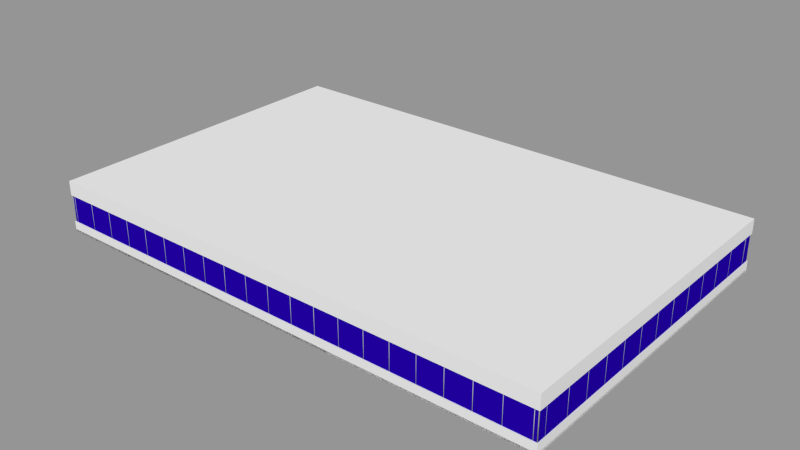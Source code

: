 # Source: 9footEnvelopeStrip-fixed.blend  (saved by Blender 2.60.0; exported with 4.5.12 LTS)
import bpy
from mathutils import Matrix  # noqa: F401  (used for matrix-valued properties, if any)

bpy.ops.wm.read_factory_settings(use_empty=True)
scene = bpy.context.scene
scene.name = 'Scene'

# ---- collections
col_collection_1 = bpy.data.collections.new('Collection 1'); scene.collection.children.link(col_collection_1)

# ---- materials (node trees are filled in below, after node groups)
mat_default_004 = bpy.data.materials.new('Default.004')
mat_default_004.alpha_threshold = 0.0
mat_default_004.use_transparent_shadow = False
mat_default_004.diffuse_color = (0.7843, 0.7843, 0.7843, 1.0)
mat_default_004.roughness = 0.5
mat_default_004.specular_intensity = 0.0
mat_default_004.line_color = (0.0, 0.0, 0.0, 1.0)
mat_mullion_004 = bpy.data.materials.new('Mullion.004')
mat_mullion_004.alpha_threshold = 0.0
mat_mullion_004.use_transparent_shadow = False
mat_mullion_004.diffuse_color = (0.4266, 0.4267, 0.4266, 1.0)
mat_mullion_004.roughness = 0.5
mat_mullion_004.line_color = (0.0, 0.0, 0.0, 1.0)
mat_clearglass_004 = bpy.data.materials.new('clearglass.004')
mat_clearglass_004.alpha_threshold = 0.0
mat_clearglass_004.use_transparent_shadow = False
mat_clearglass_004.diffuse_color = (0.7843, 0.7843, 0.7843, 1.0)
mat_clearglass_004.roughness = 0.5
mat_clearglass_004.specular_intensity = 0.75
mat_clearglass_004.line_color = (0.0, 0.0, 0.0, 0.05)
mat_tintglass_004 = bpy.data.materials.new('tintglass.004')
mat_tintglass_004.alpha_threshold = 0.0
mat_tintglass_004.use_transparent_shadow = False
mat_tintglass_004.diffuse_color = (0.01528, 0.0, 0.3734, 1.0)
mat_tintglass_004.roughness = 0.5
mat_tintglass_004.specular_intensity = 0.8
mat_tintglass_004.line_color = (0.0, 0.0, 0.0, 0.525)

# ---- material node trees

# ---- meshes
me_floor = bpy.data.meshes.new('floor')
me_floor.from_pydata([(-5.379e-08, 1.556e-09, 3.132e-07), (38.1, 1.556e-09, 3.132e-07), (38.1, 24.38, 3.132e-07), (-5.379e-08, 24.38, 3.132e-07), (-5.379e-08, 1.556e-09, 0.1524), (38.1, 1.556e-09, 0.1524), (38.1, 24.38, 0.1524), (-5.379e-08, 24.38, 0.1524), (38.1, 12.19, 3.132e-07), (38.1, 12.19, 0.1524), (-5.379e-08, 12.19, 3.132e-07), (-5.379e-08, 12.19, 0.1524), (-5.379e-08, 4.572, 3.132e-07), (-5.379e-08, 4.572, 0.1524), (38.1, 4.572, 0.1524), (38.1, 4.572, 3.132e-07), (-5.379e-08, 19.81, 0.1524), (-5.379e-08, 19.81, 3.132e-07), (38.1, 19.81, 3.132e-07), (38.1, 19.81, 0.1524), (4.572, 24.38, 3.132e-07), (4.572, 24.38, 0.1524), (4.572, 19.81, 3.132e-07), (4.572, 19.81, 0.1524), (4.572, 12.19, 3.132e-07), (4.572, 4.572, 3.132e-07), (4.572, 12.19, 0.1524), (4.572, 4.572, 0.1524), (4.572, 1.556e-09, 3.132e-07), (4.572, 1.556e-09, 0.1524), (33.53, 24.38, 0.1524), (33.53, 24.38, 3.132e-07), (33.53, 19.81, 3.132e-07), (33.53, 19.81, 0.1524), (33.53, 4.572, 3.132e-07), (33.53, 12.19, 3.132e-07), (33.53, 4.572, 0.1524), (33.53, 12.19, 0.1524), (33.53, 1.556e-09, 3.132e-07), (33.53, 1.556e-09, 0.1524)], [], [(10, 12, 13, 11), (0, 4, 13, 12), (9, 14, 15, 8), (1, 15, 14, 5), (11, 16, 17, 10), (3, 17, 16, 7), (18, 19, 9, 8), (6, 19, 18, 2), (7, 21, 20, 3), (3, 20, 22, 17), (23, 21, 7, 16), (10, 24, 25, 12), (27, 26, 11, 13), (17, 22, 24, 10), (11, 26, 23, 16), (0, 28, 29, 4), (0, 12, 25, 28), (4, 29, 27, 13), (21, 30, 31, 20), (2, 31, 30, 6), (31, 32, 22, 20), (18, 32, 31, 2), (23, 33, 30, 21), (6, 30, 33, 19), (35, 34, 25, 24), (15, 34, 35, 8), (27, 36, 37, 26), (9, 37, 36, 14), (22, 32, 35, 24), (8, 35, 32, 18), (37, 33, 23, 26), (19, 33, 37, 9), (25, 34, 38, 28), (1, 38, 34, 15), (39, 36, 27, 29), (14, 36, 39, 5), (38, 39, 29, 28), (5, 39, 38, 1)])
me_floor.materials.append(mat_default_004)
me_floor.use_remesh_preserve_volume = False
me_floor.use_remesh_preserve_attributes = False
me_floor.use_mirror_vertex_groups = False
me_floor.update()
me_frontright = bpy.data.meshes.new('frontRight')
me_frontright.from_pydata([(38.04, 0.7549, 2.743), (38.04, 2.774, 2.743), (38.03, 2.774, 2.743), (38.03, 0.7549, 2.743), (38.04, 2.819, 2.743), (38.04, 4.647, 2.743), (38.03, 4.647, 2.743), (38.03, 2.819, 2.743), (38.04, 4.692, 2.743), (38.04, 6.521, 2.743), (38.03, 6.521, 2.743), (38.03, 4.692, 2.743), (38.04, 6.565, 2.743), (38.04, 8.394, 2.743), (38.03, 8.394, 2.743), (38.03, 6.565, 2.743), (38.04, 8.438, 2.743), (38.04, 10.27, 2.743), (38.03, 10.27, 2.743), (38.03, 8.438, 2.743), (38.04, 10.31, 2.743), (38.04, 12.14, 2.743), (38.03, 12.14, 2.743), (38.03, 10.31, 2.743), (38.04, 12.18, 2.743), (38.04, 14.01, 2.743), (38.03, 14.01, 2.743), (38.03, 12.18, 2.743), (38.04, 14.06, 2.743), (38.04, 15.89, 2.743), (38.03, 15.89, 2.743), (38.03, 14.06, 2.743), (38.04, 15.93, 2.743), (38.04, 17.76, 2.743), (38.03, 17.76, 2.743), (38.03, 15.93, 2.743), (38.04, 17.8, 2.743), (38.04, 19.63, 2.743), (38.03, 19.63, 2.743), (38.03, 17.8, 2.743), (38.04, 19.68, 2.743), (38.04, 21.51, 2.743), (38.03, 21.51, 2.743), (38.03, 19.68, 2.743), (38.04, 21.55, 2.743), (38.04, 23.61, 2.743), (38.03, 23.61, 2.743), (38.03, 21.55, 2.743), (38.04, 0.7549, 0.762), (38.04, 2.774, 0.762), (38.03, 2.774, 0.762), (38.03, 0.7549, 0.762), (38.04, 2.819, 0.762), (38.04, 4.647, 0.762), (38.03, 4.647, 0.762), (38.03, 2.819, 0.762), (38.04, 4.692, 0.762), (38.04, 6.521, 0.762), (38.03, 6.521, 0.762), (38.03, 4.692, 0.762), (38.04, 6.565, 0.762), (38.04, 8.394, 0.762), (38.03, 8.394, 0.762), (38.03, 6.565, 0.762), (38.04, 8.438, 0.762), (38.04, 10.27, 0.762), (38.03, 10.27, 0.762), (38.03, 8.438, 0.762), (38.04, 10.31, 0.762), (38.04, 12.14, 0.762), (38.03, 12.14, 0.762), (38.03, 10.31, 0.762), (38.04, 12.18, 0.762), (38.04, 14.01, 0.762), (38.03, 14.01, 0.762), (38.03, 12.18, 0.762), (38.04, 14.06, 0.762), (38.04, 15.89, 0.762), (38.03, 15.89, 0.762), (38.03, 14.06, 0.762), (38.04, 15.93, 0.762), (38.04, 17.76, 0.762), (38.03, 17.76, 0.762), (38.03, 15.93, 0.762), (38.04, 17.8, 0.762), (38.04, 19.63, 0.762), (38.03, 19.63, 0.762), (38.03, 17.8, 0.762), (38.04, 19.68, 0.762), (38.04, 21.51, 0.762), (38.03, 21.51, 0.762), (38.03, 19.68, 0.762), (38.04, 21.55, 0.762), (38.04, 23.61, 0.762), (38.03, 23.61, 0.762), (38.03, 21.55, 0.762), (38.02, 0.7549, 2.743), (38.02, 2.774, 2.743), (38.01, 2.774, 2.743), (38.01, 0.7549, 2.743), (38.02, 2.819, 2.743), (38.02, 4.647, 2.743), (38.01, 4.647, 2.743), (38.01, 2.819, 2.743), (38.02, 4.692, 2.743), (38.02, 6.521, 2.743), (38.01, 6.521, 2.743), (38.01, 4.692, 2.743), (38.02, 6.565, 2.743), (38.02, 8.394, 2.743), (38.01, 8.394, 2.743), (38.01, 6.565, 2.743), (38.02, 8.438, 2.743), (38.02, 10.27, 2.743), (38.01, 10.27, 2.743), (38.01, 8.438, 2.743), (38.02, 10.31, 2.743), (38.02, 12.14, 2.743), (38.01, 12.14, 2.743), (38.01, 10.31, 2.743), (38.02, 12.18, 2.743), (38.02, 14.01, 2.743), (38.01, 14.01, 2.743), (38.01, 12.18, 2.743), (38.02, 14.06, 2.743), (38.02, 15.89, 2.743), (38.01, 15.89, 2.743), (38.01, 14.06, 2.743), (38.02, 15.93, 2.743), (38.02, 17.76, 2.743), (38.01, 17.76, 2.743), (38.01, 15.93, 2.743), (38.02, 17.8, 2.743), (38.02, 19.63, 2.743), (38.01, 19.63, 2.743), (38.01, 17.8, 2.743), (38.02, 19.68, 2.743), (38.02, 21.51, 2.743), (38.01, 21.51, 2.743), (38.01, 19.68, 2.743), (38.02, 21.55, 2.743), (38.02, 23.61, 2.743), (38.01, 23.61, 2.743), (38.01, 21.55, 2.743), (38.02, 0.7549, 0.762), (38.02, 2.774, 0.762), (38.01, 2.774, 0.762), (38.01, 0.7549, 0.762), (38.02, 2.819, 0.762), (38.02, 4.647, 0.762), (38.01, 4.647, 0.762), (38.01, 2.819, 0.762), (38.02, 4.692, 0.762), (38.02, 6.521, 0.762), (38.01, 6.521, 0.762), (38.01, 4.692, 0.762), (38.02, 6.565, 0.762), (38.02, 8.394, 0.762), (38.01, 8.394, 0.762), (38.01, 6.565, 0.762), (38.02, 8.438, 0.762), (38.02, 10.27, 0.762), (38.01, 10.27, 0.762), (38.01, 8.438, 0.762), (38.02, 10.31, 0.762), (38.02, 12.14, 0.762), (38.01, 12.14, 0.762), (38.01, 10.31, 0.762), (38.02, 12.18, 0.762), (38.02, 14.01, 0.762), (38.01, 14.01, 0.762), (38.01, 12.18, 0.762), (38.02, 14.06, 0.762), (38.02, 15.89, 0.762), (38.01, 15.89, 0.762), (38.01, 14.06, 0.762), (38.02, 15.93, 0.762), (38.02, 17.76, 0.762), (38.01, 17.76, 0.762), (38.01, 15.93, 0.762), (38.02, 17.8, 0.762), (38.02, 19.63, 0.762), (38.01, 19.63, 0.762), (38.01, 17.8, 0.762), (38.02, 19.68, 0.762), (38.02, 21.51, 0.762), (38.01, 21.51, 0.762), (38.01, 19.68, 0.762), (38.02, 21.55, 0.762), (38.02, 23.61, 0.762), (38.01, 23.61, 0.762), (38.01, 21.55, 0.762), (38.04, 0.7549, 2.743), (38.01, 0.7549, 2.743), (38.04, 2.774, 2.743), (38.04, 2.819, 2.743), (38.01, 2.819, 2.743), (38.01, 2.774, 2.743), (38.04, 4.647, 2.743), (38.04, 4.692, 2.743), (38.01, 4.692, 2.743), (38.01, 4.647, 2.743), (38.04, 6.521, 2.743), (38.04, 6.565, 2.743), (38.01, 6.565, 2.743), (38.01, 6.521, 2.743), (38.04, 8.394, 2.743), (38.04, 8.438, 2.743), (38.01, 8.438, 2.743), (38.01, 8.394, 2.743), (38.04, 10.27, 2.743), (38.04, 10.31, 2.743), (38.01, 10.31, 2.743), (38.01, 10.27, 2.743), (38.04, 12.14, 2.743), (38.04, 12.18, 2.743), (38.01, 12.18, 2.743), (38.01, 12.14, 2.743), (38.04, 14.01, 2.743), (38.04, 14.06, 2.743), (38.01, 14.06, 2.743), (38.01, 14.01, 2.743), (38.04, 15.89, 2.743), (38.04, 15.93, 2.743), (38.01, 15.93, 2.743), (38.01, 15.89, 2.743), (38.04, 17.76, 2.743), (38.04, 17.8, 2.743), (38.01, 17.8, 2.743), (38.01, 17.76, 2.743), (38.04, 19.63, 2.743), (38.04, 19.68, 2.743), (38.01, 19.68, 2.743), (38.01, 19.63, 2.743), (38.04, 21.51, 2.743), (38.04, 21.55, 2.743), (38.01, 21.55, 2.743), (38.01, 21.51, 2.743), (38.04, 23.61, 2.743), (38.04, 23.68, 2.743), (38.01, 23.68, 2.743), (38.01, 23.61, 2.743), (38.04, 0.7231, 0.762), (38.04, 0.7549, 0.762), (38.01, 0.7549, 0.762), (38.01, 0.7231, 0.762), (38.04, 2.774, 0.762), (38.04, 2.819, 0.762), (38.01, 2.819, 0.762), (38.01, 2.774, 0.762), (38.04, 4.647, 0.762), (38.04, 4.692, 0.762), (38.01, 4.692, 0.762), (38.01, 4.647, 0.762), (38.04, 6.521, 0.762), (38.04, 6.565, 0.762), (38.01, 6.565, 0.762), (38.01, 6.521, 0.762), (38.04, 8.394, 0.762), (38.04, 8.438, 0.762), (38.01, 8.438, 0.762), (38.01, 8.394, 0.762), (38.04, 10.27, 0.762), (38.04, 10.31, 0.762), (38.01, 10.31, 0.762), (38.01, 10.27, 0.762), (38.04, 12.14, 0.762), (38.04, 12.18, 0.762), (38.01, 12.18, 0.762), (38.01, 12.14, 0.762), (38.04, 14.01, 0.762), (38.04, 14.06, 0.762), (38.01, 14.06, 0.762), (38.01, 14.01, 0.762), (38.04, 15.89, 0.762), (38.04, 15.93, 0.762), (38.01, 15.93, 0.762), (38.01, 15.89, 0.762), (38.04, 17.76, 0.762), (38.04, 17.8, 0.762), (38.01, 17.8, 0.762), (38.01, 17.76, 0.762), (38.04, 19.63, 0.762), (38.04, 19.68, 0.762), (38.01, 19.68, 0.762), (38.01, 19.63, 0.762), (38.04, 21.51, 0.762), (38.04, 21.55, 0.762), (38.01, 21.55, 0.762), (38.01, 21.51, 0.762), (38.04, 23.61, 0.762), (38.04, 23.68, 0.762), (38.01, 23.68, 0.762), (38.01, 23.61, 0.762), (38.02, 24.31, 2.743), (38.02, 24.31, 3.658), (38.02, 0.0762, 3.658), (38.02, 0.0762, 2.743), (37.95, 24.23, 2.743), (37.95, 24.23, 3.658), (37.95, 0.1524, 3.658), (37.95, 0.1524, 2.743), (38.1, 24.23, 2.743), (38.1, 24.23, 3.658), (38.1, 0.1524, 3.658), (38.1, 0.1524, 2.743), (38.04, 0.7231, 2.743), (38.01, 0.7231, 2.743), (38.1, 0.1524, -5.772e-08), (37.95, 0.1524, -5.772e-08), (37.95, 0.1524, 0.762), (38.1, 0.1524, 0.762), (38.1, 24.23, -5.772e-08), (37.95, 24.23, -5.772e-08), (37.95, 24.23, 0.762), (38.1, 24.23, 0.762), (38.04, 23.68, 2.743), (38.04, 24.28, 2.743), (38.03, 24.28, 2.743), (38.03, 23.68, 2.743), (38.04, 23.68, 0.762), (38.04, 24.28, 0.762), (38.03, 24.28, 0.762), (38.03, 23.68, 0.762), (38.02, 23.68, 2.743), (38.02, 24.28, 2.743), (38.01, 24.28, 2.743), (38.01, 23.68, 2.743), (38.02, 23.68, 0.762), (38.02, 24.28, 0.762), (38.01, 24.28, 0.762), (38.01, 23.68, 0.762), (38.04, 24.28, 2.743), (38.04, 24.3, 2.743), (38.01, 24.3, 2.743), (38.01, 24.28, 2.743), (38.04, 24.28, 0.762), (38.04, 24.3, 0.762), (38.01, 24.3, 0.762), (38.01, 24.28, 0.762), (38.04, 0.1079, 2.743), (38.04, 0.7231, 2.743), (38.03, 0.7231, 2.743), (38.03, 0.1079, 2.743), (38.04, 0.1079, 0.762), (38.04, 0.7231, 0.762), (38.03, 0.7231, 0.762), (38.03, 0.1079, 0.762), (38.02, 0.1079, 2.743), (38.02, 0.7231, 2.743), (38.01, 0.7231, 2.743), (38.01, 0.1079, 2.743), (38.02, 0.1079, 0.762), (38.02, 0.7231, 0.762), (38.01, 0.7231, 0.762), (38.01, 0.1079, 0.762), (38.04, 0.06349, 2.743), (38.04, 0.1079, 2.743), (38.01, 0.1079, 2.743), (38.01, 0.06349, 2.743), (38.04, 0.06349, 0.762), (38.04, 0.1079, 0.762), (38.01, 0.1079, 0.762), (38.01, 0.06349, 0.762), (38.1, 23.79, 0.762), (37.95, 23.79, 0.762), (38.1, 0.5683, 0.762), (37.95, 0.5683, 0.762), (38.01, 2.774, 2.743), (38.01, 0.7549, 2.743), (38.01, 4.647, 2.743), (38.01, 2.819, 2.743), (38.01, 6.521, 2.743), (38.01, 4.692, 2.743), (38.01, 8.394, 2.743), (38.01, 6.565, 2.743), (38.01, 10.27, 2.743), (38.01, 8.438, 2.743), (38.01, 12.14, 2.743), (38.01, 10.31, 2.743), (38.01, 14.01, 2.743), (38.01, 12.18, 2.743), (38.01, 15.89, 2.743), (38.01, 14.06, 2.743), (38.01, 17.76, 2.743), (38.01, 15.93, 2.743), (38.01, 19.63, 2.743), (38.01, 17.8, 2.743), (38.01, 21.51, 2.743), (38.01, 19.68, 2.743), (38.01, 23.61, 2.743), (38.01, 21.55, 2.743), (38.01, 2.774, 0.762), (38.01, 0.7549, 0.762), (38.01, 4.647, 0.762), (38.01, 2.819, 0.762), (38.01, 6.521, 0.762), (38.01, 4.692, 0.762), (38.01, 8.394, 0.762), (38.01, 6.565, 0.762), (38.01, 10.27, 0.762), (38.01, 8.438, 0.762), (38.01, 12.14, 0.762), (38.01, 10.31, 0.762), (38.01, 14.01, 0.762), (38.01, 12.18, 0.762), (38.01, 15.89, 0.762), (38.01, 14.06, 0.762), (38.01, 17.76, 0.762), (38.01, 15.93, 0.762), (38.01, 19.63, 0.762), (38.01, 17.8, 0.762), (38.01, 21.51, 0.762), (38.01, 19.68, 0.762), (38.01, 23.61, 0.762), (38.01, 21.55, 0.762), (38.01, 24.28, 2.743), (38.01, 23.68, 2.743), (38.01, 24.28, 0.762), (38.01, 23.68, 0.762), (38.01, 0.7231, 2.743), (38.01, 0.1079, 2.743), (38.01, 0.7231, 0.762), (38.01, 0.1079, 0.762), (38.04, 0.7549, 2.743), (38.04, 2.774, 2.743), (38.04, 2.819, 2.743), (38.04, 4.647, 2.743), (38.04, 4.692, 2.743), (38.04, 6.521, 2.743), (38.04, 6.565, 2.743), (38.04, 8.394, 2.743), (38.04, 8.438, 2.743), (38.04, 10.27, 2.743), (38.04, 10.31, 2.743), (38.04, 12.14, 2.743), (38.04, 12.18, 2.743), (38.04, 14.01, 2.743), (38.04, 14.06, 2.743), (38.04, 15.89, 2.743), (38.04, 15.93, 2.743), (38.04, 17.76, 2.743), (38.04, 17.8, 2.743), (38.04, 19.63, 2.743), (38.04, 19.68, 2.743), (38.04, 21.51, 2.743), (38.04, 21.55, 2.743), (38.04, 23.61, 2.743), (38.04, 0.7549, 0.762), (38.04, 2.774, 0.762), (38.04, 2.819, 0.762), (38.04, 4.647, 0.762), (38.04, 4.692, 0.762), (38.04, 6.521, 0.762), (38.04, 6.565, 0.762), (38.04, 8.394, 0.762), (38.04, 8.438, 0.762), (38.04, 10.27, 0.762), (38.04, 10.31, 0.762), (38.04, 12.14, 0.762), (38.04, 12.18, 0.762), (38.04, 14.01, 0.762), (38.04, 14.06, 0.762), (38.04, 15.89, 0.762), (38.04, 15.93, 0.762), (38.04, 17.76, 0.762), (38.04, 17.8, 0.762), (38.04, 19.63, 0.762), (38.04, 19.68, 0.762), (38.04, 21.51, 0.762), (38.04, 21.55, 0.762), (38.04, 23.61, 0.762), (38.04, 23.68, 2.743), (38.04, 24.28, 2.743), (38.04, 23.68, 0.762), (38.04, 24.28, 0.762), (38.04, 0.1079, 2.743), (38.04, 0.7231, 2.743), (38.04, 0.1079, 0.762), (38.04, 0.7231, 0.762), (2.184, 0.0635, 2.743), (4.012, 0.0635, 2.743), (4.012, 0.06985, 2.743), (2.184, 0.06985, 2.743), (4.057, 0.0635, 2.743), (5.886, 0.0635, 2.743), (5.886, 0.06985, 2.743), (4.057, 0.06985, 2.743), (5.93, 0.0635, 2.743), (7.759, 0.0635, 2.743), (7.759, 0.06985, 2.743), (5.93, 0.06985, 2.743), (7.803, 0.0635, 2.743), (9.632, 0.0635, 2.743), (9.632, 0.06985, 2.743), (7.803, 0.06985, 2.743), (9.677, 0.0635, 2.743), (11.51, 0.0635, 2.743), (11.51, 0.06985, 2.743), (9.677, 0.06985, 2.743), (11.55, 0.0635, 2.743), (13.38, 0.0635, 2.743), (13.38, 0.06985, 2.743), (11.55, 0.06985, 2.743), (13.42, 0.0635, 2.743), (15.25, 0.0635, 2.743), (15.25, 0.06985, 2.743), (13.42, 0.06985, 2.743), (15.3, 0.0635, 2.743), (17.13, 0.0635, 2.743), (17.13, 0.06985, 2.743), (15.3, 0.06985, 2.743), (17.17, 0.0635, 2.743), (19.0, 0.0635, 2.743), (19.0, 0.06985, 2.743), (17.17, 0.06985, 2.743), (19.04, 0.0635, 2.743), (20.87, 0.0635, 2.743), (20.87, 0.06985, 2.743), (19.04, 0.06985, 2.743), (20.92, 0.0635, 2.743), (22.74, 0.0635, 2.743), (22.74, 0.06985, 2.743), (20.92, 0.06985, 2.743), (22.79, 0.0635, 2.743), (24.62, 0.0635, 2.743), (24.62, 0.06985, 2.743), (22.79, 0.06985, 2.743), (24.66, 0.0635, 2.743), (26.49, 0.0635, 2.743), (26.49, 0.06985, 2.743), (24.66, 0.06985, 2.743), (26.54, 0.0635, 2.743), (28.36, 0.0635, 2.743), (28.36, 0.06985, 2.743), (26.54, 0.06985, 2.743), (28.41, 0.0635, 2.743), (30.24, 0.0635, 2.743), (30.24, 0.06985, 2.743), (28.41, 0.06985, 2.743), (30.28, 0.0635, 2.743), (32.11, 0.0635, 2.743), (32.11, 0.06985, 2.743), (30.28, 0.06985, 2.743), (32.16, 0.0635, 2.743), (33.98, 0.0635, 2.743), (33.98, 0.06985, 2.743), (32.16, 0.06985, 2.743), (34.03, 0.0635, 2.743), (35.86, 0.0635, 2.743), (35.86, 0.06985, 2.743), (34.03, 0.06985, 2.743), (35.9, 0.0635, 2.743), (37.73, 0.0635, 2.743), (37.73, 0.06985, 2.743), (35.9, 0.06985, 2.743), (2.184, 0.0635, 0.762), (4.012, 0.0635, 0.762), (4.012, 0.06985, 0.762), (2.184, 0.06985, 0.762), (4.057, 0.0635, 0.762), (5.886, 0.0635, 0.762), (5.886, 0.06985, 0.762), (4.057, 0.06985, 0.762), (5.93, 0.0635, 0.762), (7.759, 0.0635, 0.762), (7.759, 0.06985, 0.762), (5.93, 0.06985, 0.762), (7.803, 0.0635, 0.762), (9.632, 0.0635, 0.762), (9.632, 0.06985, 0.762), (7.803, 0.06985, 0.762), (9.677, 0.0635, 0.762), (11.51, 0.0635, 0.762), (11.51, 0.06985, 0.762), (9.677, 0.06985, 0.762), (11.55, 0.0635, 0.762), (13.38, 0.0635, 0.762), (13.38, 0.06985, 0.762), (11.55, 0.06985, 0.762), (13.42, 0.0635, 0.762), (15.25, 0.0635, 0.762), (15.25, 0.06985, 0.762), (13.42, 0.06985, 0.762), (15.3, 0.0635, 0.762), (17.13, 0.0635, 0.762), (17.13, 0.06985, 0.762), (15.3, 0.06985, 0.762), (17.17, 0.0635, 0.762), (19.0, 0.0635, 0.762), (19.0, 0.06985, 0.762), (17.17, 0.06985, 0.762), (19.04, 0.0635, 0.762), (20.87, 0.0635, 0.762), (20.87, 0.06985, 0.762), (19.04, 0.06985, 0.762), (20.92, 0.0635, 0.762), (22.74, 0.0635, 0.762), (22.74, 0.06985, 0.762), (20.92, 0.06985, 0.762), (22.79, 0.0635, 0.762), (24.62, 0.0635, 0.762), (24.62, 0.06985, 0.762), (22.79, 0.06985, 0.762), (24.66, 0.0635, 0.762), (26.49, 0.0635, 0.762), (26.49, 0.06985, 0.762), (24.66, 0.06985, 0.762), (26.54, 0.0635, 0.762), (28.36, 0.0635, 0.762), (28.36, 0.06985, 0.762), (26.54, 0.06985, 0.762), (28.41, 0.0635, 0.762), (30.24, 0.0635, 0.762), (30.24, 0.06985, 0.762), (28.41, 0.06985, 0.762), (30.28, 0.0635, 0.762), (32.11, 0.0635, 0.762), (32.11, 0.06985, 0.762), (30.28, 0.06985, 0.762), (32.16, 0.0635, 0.762), (33.98, 0.0635, 0.762), (33.98, 0.06985, 0.762), (32.16, 0.06985, 0.762), (34.03, 0.0635, 0.762), (35.86, 0.0635, 0.762), (35.86, 0.06985, 0.762), (34.03, 0.06985, 0.762), (35.9, 0.0635, 0.762), (37.73, 0.0635, 0.762), (37.73, 0.06985, 0.762), (35.9, 0.06985, 0.762), (0.3104, 0.0635, 0.762), (2.139, 0.0635, 0.762), (2.139, 0.06985, 0.762), (0.3104, 0.06985, 0.762), (0.3104, 0.0635, 2.743), (2.139, 0.0635, 2.743), (2.139, 0.06985, 2.743), (0.3104, 0.06985, 2.743), (2.184, 0.08255, 2.743), (4.012, 0.08255, 2.743), (4.012, 0.0889, 2.743), (2.184, 0.0889, 2.743), (4.057, 0.08255, 2.743), (5.886, 0.08255, 2.743), (5.886, 0.0889, 2.743), (4.057, 0.0889, 2.743), (5.93, 0.08255, 2.743), (7.759, 0.08255, 2.743), (7.759, 0.0889, 2.743), (5.93, 0.0889, 2.743), (7.803, 0.08255, 2.743), (9.632, 0.08255, 2.743), (9.632, 0.0889, 2.743), (7.803, 0.0889, 2.743), (9.677, 0.08255, 2.743), (11.51, 0.08255, 2.743), (11.51, 0.0889, 2.743), (9.677, 0.0889, 2.743), (11.55, 0.08255, 2.743), (13.38, 0.08255, 2.743), (13.38, 0.0889, 2.743), (11.55, 0.0889, 2.743), (13.42, 0.08255, 2.743), (15.25, 0.08255, 2.743), (15.25, 0.0889, 2.743), (13.42, 0.0889, 2.743), (15.3, 0.08255, 2.743), (17.13, 0.08255, 2.743), (17.13, 0.0889, 2.743), (15.3, 0.0889, 2.743), (17.17, 0.08255, 2.743), (19.0, 0.08255, 2.743), (19.0, 0.0889, 2.743), (17.17, 0.0889, 2.743), (19.04, 0.08255, 2.743), (20.87, 0.08255, 2.743), (20.87, 0.0889, 2.743), (19.04, 0.0889, 2.743), (20.92, 0.08255, 2.743), (22.74, 0.08255, 2.743), (22.74, 0.0889, 2.743), (20.92, 0.0889, 2.743), (22.79, 0.08255, 2.743), (24.62, 0.08255, 2.743), (24.62, 0.0889, 2.743), (22.79, 0.0889, 2.743), (24.66, 0.08255, 2.743), (26.49, 0.08255, 2.743), (26.49, 0.0889, 2.743), (24.66, 0.0889, 2.743), (26.54, 0.08255, 2.743), (28.36, 0.08255, 2.743), (28.36, 0.0889, 2.743), (26.54, 0.0889, 2.743), (28.41, 0.08255, 2.743), (30.24, 0.08255, 2.743), (30.24, 0.0889, 2.743), (28.41, 0.0889, 2.743), (30.28, 0.08255, 2.743), (32.11, 0.08255, 2.743), (32.11, 0.0889, 2.743), (30.28, 0.0889, 2.743), (32.16, 0.08255, 2.743), (33.98, 0.08255, 2.743), (33.98, 0.0889, 2.743), (32.16, 0.0889, 2.743), (34.03, 0.08255, 2.743), (35.86, 0.08255, 2.743), (35.86, 0.0889, 2.743), (34.03, 0.0889, 2.743), (35.9, 0.08255, 2.743), (37.73, 0.08255, 2.743), (37.73, 0.0889, 2.743), (35.9, 0.0889, 2.743), (2.184, 0.08255, 0.762), (4.012, 0.08255, 0.762), (4.012, 0.0889, 0.762), (2.184, 0.0889, 0.762), (4.057, 0.08255, 0.762), (5.886, 0.08255, 0.762), (5.886, 0.0889, 0.762), (4.057, 0.0889, 0.762), (5.93, 0.08255, 0.762), (7.759, 0.08255, 0.762), (7.759, 0.0889, 0.762), (5.93, 0.0889, 0.762), (7.803, 0.08255, 0.762), (9.632, 0.08255, 0.762), (9.632, 0.0889, 0.762), (7.803, 0.0889, 0.762), (9.677, 0.08255, 0.762), (11.51, 0.08255, 0.762), (11.51, 0.0889, 0.762), (9.677, 0.0889, 0.762), (11.55, 0.08255, 0.762), (13.38, 0.08255, 0.762), (13.38, 0.0889, 0.762), (11.55, 0.0889, 0.762), (13.42, 0.08255, 0.762), (15.25, 0.08255, 0.762), (15.25, 0.0889, 0.762), (13.42, 0.0889, 0.762), (15.3, 0.08255, 0.762), (17.13, 0.08255, 0.762), (17.13, 0.0889, 0.762), (15.3, 0.0889, 0.762), (17.17, 0.08255, 0.762), (19.0, 0.08255, 0.762), (19.0, 0.0889, 0.762), (17.17, 0.0889, 0.762), (19.04, 0.08255, 0.762), (20.87, 0.08255, 0.762), (20.87, 0.0889, 0.762), (19.04, 0.0889, 0.762), (20.92, 0.08255, 0.762), (22.74, 0.08255, 0.762), (22.74, 0.0889, 0.762), (20.92, 0.0889, 0.762), (22.79, 0.08255, 0.762), (24.62, 0.08255, 0.762), (24.62, 0.0889, 0.762), (22.79, 0.0889, 0.762), (24.66, 0.08255, 0.762), (26.49, 0.08255, 0.762), (26.49, 0.0889, 0.762), (24.66, 0.0889, 0.762), (26.54, 0.08255, 0.762), (28.36, 0.08255, 0.762), (28.36, 0.0889, 0.762), (26.54, 0.0889, 0.762), (28.41, 0.08255, 0.762), (30.24, 0.08255, 0.762), (30.24, 0.0889, 0.762), (28.41, 0.0889, 0.762), (30.28, 0.08255, 0.762), (32.11, 0.08255, 0.762), (32.11, 0.0889, 0.762), (30.28, 0.0889, 0.762), (32.16, 0.08255, 0.762), (33.98, 0.08255, 0.762), (33.98, 0.0889, 0.762), (32.16, 0.0889, 0.762), (34.03, 0.08255, 0.762), (35.86, 0.08255, 0.762), (35.86, 0.0889, 0.762), (34.03, 0.0889, 0.762), (35.9, 0.08255, 0.762), (37.73, 0.08255, 0.762), (37.73, 0.0889, 0.762), (35.9, 0.0889, 0.762), (0.3104, 0.08255, 0.762), (2.139, 0.08255, 0.762), (2.139, 0.0889, 0.762), (0.3104, 0.0889, 0.762), (0.3104, 0.08255, 2.743), (2.139, 0.08255, 2.743), (2.139, 0.0889, 2.743), (0.3104, 0.0889, 2.743), (2.139, 0.0635, 2.743), (2.184, 0.0635, 2.743), (2.184, 0.0889, 2.743), (2.139, 0.0889, 2.743), (4.012, 0.0635, 2.743), (4.057, 0.0635, 2.743), (4.057, 0.0889, 2.743), (4.012, 0.0889, 2.743), (5.886, 0.0635, 2.743), (5.93, 0.0635, 2.743), (5.93, 0.0889, 2.743), (5.886, 0.0889, 2.743), (7.759, 0.0635, 2.743), (7.803, 0.0635, 2.743), (7.803, 0.0889, 2.743), (7.759, 0.0889, 2.743), (9.632, 0.0635, 2.743), (9.677, 0.0635, 2.743), (9.677, 0.0889, 2.743), (9.632, 0.0889, 2.743), (11.51, 0.0635, 2.743), (11.55, 0.0635, 2.743), (11.55, 0.0889, 2.743), (11.51, 0.0889, 2.743), (13.38, 0.0635, 2.743), (13.42, 0.0635, 2.743), (13.42, 0.0889, 2.743), (13.38, 0.0889, 2.743), (15.25, 0.0635, 2.743), (15.3, 0.0635, 2.743), (15.3, 0.0889, 2.743), (15.25, 0.0889, 2.743), (17.13, 0.0635, 2.743), (17.17, 0.0635, 2.743), (17.17, 0.0889, 2.743), (17.13, 0.0889, 2.743), (19.0, 0.0635, 2.743), (19.04, 0.0635, 2.743), (19.04, 0.0889, 2.743), (19.0, 0.0889, 2.743), (20.87, 0.0635, 2.743), (20.92, 0.0635, 2.743), (20.92, 0.0889, 2.743), (20.87, 0.0889, 2.743), (22.74, 0.0635, 2.743), (22.79, 0.0635, 2.743), (22.79, 0.0889, 2.743), (22.74, 0.0889, 2.743), (24.62, 0.0635, 2.743), (24.66, 0.0635, 2.743), (24.66, 0.0889, 2.743), (24.62, 0.0889, 2.743), (26.49, 0.0635, 2.743), (26.54, 0.0635, 2.743), (26.54, 0.0889, 2.743), (26.49, 0.0889, 2.743), (28.36, 0.0635, 2.743), (28.41, 0.0635, 2.743), (28.41, 0.0889, 2.743), (28.36, 0.0889, 2.743), (30.24, 0.0635, 2.743), (30.28, 0.0635, 2.743), (30.28, 0.0889, 2.743), (30.24, 0.0889, 2.743), (32.11, 0.0635, 2.743), (32.16, 0.0635, 2.743), (32.16, 0.0889, 2.743), (32.11, 0.0889, 2.743), (33.98, 0.0635, 2.743), (34.03, 0.0635, 2.743), (34.03, 0.0889, 2.743), (33.98, 0.0889, 2.743), (35.86, 0.0635, 2.743), (35.9, 0.0635, 2.743), (35.9, 0.0889, 2.743), (35.86, 0.0889, 2.743), (37.73, 0.0635, 2.743), (37.78, 0.0635, 2.743), (37.78, 0.0889, 2.743), (37.73, 0.0889, 2.743), (2.139, 0.0635, 0.762), (2.184, 0.0635, 0.762), (2.184, 0.0889, 0.762), (2.139, 0.0889, 0.762), (4.012, 0.0635, 0.762), (4.057, 0.0635, 0.762), (4.057, 0.0889, 0.762), (4.012, 0.0889, 0.762), (5.886, 0.0635, 0.762), (5.93, 0.0635, 0.762), (5.93, 0.0889, 0.762), (5.886, 0.0889, 0.762), (7.759, 0.0635, 0.762), (7.803, 0.0635, 0.762), (7.803, 0.0889, 0.762), (7.759, 0.0889, 0.762), (9.632, 0.0635, 0.762), (9.677, 0.0635, 0.762), (9.677, 0.0889, 0.762), (9.632, 0.0889, 0.762), (11.51, 0.0635, 0.762), (11.55, 0.0635, 0.762), (11.55, 0.0889, 0.762), (11.51, 0.0889, 0.762), (13.38, 0.0635, 0.762), (13.42, 0.0635, 0.762), (13.42, 0.0889, 0.762), (13.38, 0.0889, 0.762), (15.25, 0.0635, 0.762), (15.3, 0.0635, 0.762), (15.3, 0.0889, 0.762), (15.25, 0.0889, 0.762), (17.13, 0.0635, 0.762), (17.17, 0.0635, 0.762), (17.17, 0.0889, 0.762), (17.13, 0.0889, 0.762), (19.0, 0.0635, 0.762), (19.04, 0.0635, 0.762), (19.04, 0.0889, 0.762), (19.0, 0.0889, 0.762), (20.87, 0.0635, 0.762), (20.92, 0.0635, 0.762), (20.92, 0.0889, 0.762), (20.87, 0.0889, 0.762), (22.74, 0.0635, 0.762), (22.79, 0.0635, 0.762), (22.79, 0.0889, 0.762), (22.74, 0.0889, 0.762), (24.62, 0.0635, 0.762), (24.66, 0.0635, 0.762), (24.66, 0.0889, 0.762), (24.62, 0.0889, 0.762), (26.49, 0.0635, 0.762), (26.54, 0.0635, 0.762), (26.54, 0.0889, 0.762), (26.49, 0.0889, 0.762), (28.36, 0.0635, 0.762), (28.41, 0.0635, 0.762), (28.41, 0.0889, 0.762), (28.36, 0.0889, 0.762), (30.24, 0.0635, 0.762), (30.28, 0.0635, 0.762), (30.28, 0.0889, 0.762), (30.24, 0.0889, 0.762), (32.11, 0.0635, 0.762), (32.16, 0.0635, 0.762), (32.16, 0.0889, 0.762), (32.11, 0.0889, 0.762), (33.98, 0.0635, 0.762), (34.03, 0.0635, 0.762), (34.03, 0.0889, 0.762), (33.98, 0.0889, 0.762), (35.86, 0.0635, 0.762), (35.9, 0.0635, 0.762), (35.9, 0.0889, 0.762), (35.86, 0.0889, 0.762), (37.73, 0.0635, 0.762), (37.78, 0.0635, 0.762), (37.78, 0.0889, 0.762), (37.73, 0.0889, 0.762), (0.2659, 0.0635, 0.762), (0.3104, 0.0635, 0.762), (0.3104, 0.0889, 0.762), (0.2659, 0.0889, 0.762), (0.2659, 0.0635, 2.743), (0.3104, 0.0635, 2.743), (0.3104, 0.0889, 2.743), (0.2659, 0.0889, 2.743), (0.0762, 0.0762, 2.743), (0.0762, 0.0762, 3.658), (38.02, 0.0762, 3.658), (38.02, 0.0762, 2.743), (-7.778e-10, 4.709e-10, 2.743), (-7.778e-10, 4.709e-10, 3.658), (38.1, 4.709e-10, 3.658), (38.1, 4.709e-10, 2.743), (-7.778e-10, 0.1524, 2.743), (-7.778e-10, 0.1524, 3.658), (38.1, 0.1524, 3.658), (38.1, 0.1524, 2.743), (0.2858, 0.1524, 0.762), (0.2858, -9.418e-10, 0.762), (37.78, 0.1524, 0.762), (37.78, -9.418e-10, 0.762), (2.686e-05, -1.923e-07, -5.772e-08), (2.686e-05, 0.1524, -5.772e-08), (2.686e-05, 0.1524, 0.762), (2.686e-05, -1.923e-07, 0.762), (38.1, -1.923e-07, -5.772e-08), (38.1, 0.1524, -5.772e-08), (38.1, 0.1524, 0.762), (38.1, -1.923e-07, 0.762), (0.2858, 0.1524, 0.762), (0.2858, -1.923e-07, 0.762), (37.78, 0.1524, 0.762), (37.78, -1.923e-07, 0.762), (37.78, 0.0635, 2.743), (37.99, 0.0635, 2.743), (37.99, 0.06985, 2.743), (37.78, 0.06985, 2.743), (37.78, 0.0635, 0.762), (37.99, 0.0635, 0.762), (37.99, 0.06985, 0.762), (37.78, 0.06985, 0.762), (37.78, 0.08255, 2.743), (37.99, 0.08255, 2.743), (37.99, 0.0889, 2.743), (37.78, 0.0889, 2.743), (37.78, 0.08255, 0.762), (37.99, 0.08255, 0.762), (37.99, 0.0889, 0.762), (37.78, 0.0889, 0.762), (37.99, 0.0635, 2.743), (38.04, 0.0635, 2.743), (38.04, 0.0889, 2.743), (37.99, 0.0889, 2.743), (37.99, 0.0635, 0.762), (38.04, 0.0635, 0.762), (38.04, 0.0889, 0.762), (37.99, 0.0889, 0.762), (0.1079, 0.0635, 2.743), (0.2659, 0.0635, 2.743), (0.2659, 0.06985, 2.743), (0.1079, 0.06985, 2.743), (0.1079, 0.0635, 0.762), (0.2659, 0.0635, 0.762), (0.2659, 0.06985, 0.762), (0.1079, 0.06985, 0.762), (0.1079, 0.08255, 2.743), (0.2659, 0.08255, 2.743), (0.2659, 0.0889, 2.743), (0.1079, 0.0889, 2.743), (0.1079, 0.08255, 0.762), (0.2659, 0.08255, 0.762), (0.2659, 0.0889, 0.762), (0.1079, 0.0889, 0.762), (0.06349, 0.0635, 2.743), (0.1079, 0.0635, 2.743), (0.1079, 0.0889, 2.743), (0.06349, 0.0889, 2.743), (0.06349, 0.0635, 0.762), (0.1079, 0.0635, 0.762), (0.1079, 0.0889, 0.762), (0.06349, 0.0889, 0.762), (4.057, 0.0635, 2.743), (5.886, 0.0635, 2.743), (5.93, 0.0635, 2.743), (7.759, 0.0635, 2.743), (7.803, 0.0635, 2.743), (9.632, 0.0635, 2.743), (9.677, 0.0635, 2.743), (11.51, 0.0635, 2.743), (11.55, 0.0635, 2.743), (13.38, 0.0635, 2.743), (13.42, 0.0635, 2.743), (15.25, 0.0635, 2.743), (15.3, 0.0635, 2.743), (17.13, 0.0635, 2.743), (17.17, 0.0635, 2.743), (19.0, 0.0635, 2.743), (19.04, 0.0635, 2.743), (20.87, 0.0635, 2.743), (20.92, 0.0635, 2.743), (22.74, 0.0635, 2.743), (22.79, 0.0635, 2.743), (24.62, 0.0635, 2.743), (24.66, 0.0635, 2.743), (26.49, 0.0635, 2.743), (26.54, 0.0635, 2.743), (28.36, 0.0635, 2.743), (28.41, 0.0635, 2.743), (30.24, 0.0635, 2.743), (30.28, 0.0635, 2.743), (32.11, 0.0635, 2.743), (32.16, 0.0635, 2.743), (33.98, 0.0635, 2.743), (34.03, 0.0635, 2.743), (35.86, 0.0635, 2.743), (35.9, 0.0635, 2.743), (37.73, 0.0635, 2.743), (4.057, 0.0635, 0.762), (5.886, 0.0635, 0.762), (5.93, 0.0635, 0.762), (7.759, 0.0635, 0.762), (7.803, 0.0635, 0.762), (9.632, 0.0635, 0.762), (9.677, 0.0635, 0.762), (11.51, 0.0635, 0.762), (11.55, 0.0635, 0.762), (13.38, 0.0635, 0.762), (13.42, 0.0635, 0.762), (15.25, 0.0635, 0.762), (15.3, 0.0635, 0.762), (17.13, 0.0635, 0.762), (17.17, 0.0635, 0.762), (19.0, 0.0635, 0.762), (19.04, 0.0635, 0.762), (20.87, 0.0635, 0.762), (20.92, 0.0635, 0.762), (22.74, 0.0635, 0.762), (22.79, 0.0635, 0.762), (24.62, 0.0635, 0.762), (24.66, 0.0635, 0.762), (26.49, 0.0635, 0.762), (26.54, 0.0635, 0.762), (28.36, 0.0635, 0.762), (28.41, 0.0635, 0.762), (30.24, 0.0635, 0.762), (30.28, 0.0635, 0.762), (32.11, 0.0635, 0.762), (32.16, 0.0635, 0.762), (33.98, 0.0635, 0.762), (34.03, 0.0635, 0.762), (35.86, 0.0635, 0.762), (35.9, 0.0635, 0.762), (37.73, 0.0635, 0.762), (0.3104, 0.0635, 0.762), (2.139, 0.0635, 0.762), (0.3104, 0.0635, 2.743), (2.139, 0.0635, 2.743), (37.78, 0.0635, 2.743), (37.99, 0.0635, 2.743), (37.78, 0.0635, 0.762), (37.99, 0.0635, 0.762), (0.1079, 0.0635, 2.743), (0.2659, 0.0635, 2.743), (0.1079, 0.0635, 0.762), (0.2659, 0.0635, 0.762), (2.686e-05, -1.923e-07, -5.772e-08), (2.686e-05, -1.923e-07, 0.762), (38.1, -1.923e-07, -5.772e-08), (38.1, -1.923e-07, 0.762), (0.2858, -1.923e-07, 0.762), (37.78, -1.923e-07, 0.762), (2.184, 0.0635, 2.743), (4.012, 0.0635, 2.743), (2.184, 0.0635, 0.762), (4.012, 0.0635, 0.762)], [], [(0, 1, 2, 3), (5, 6, 7, 4), (9, 10, 11, 8), (13, 14, 15, 12), (17, 18, 19, 16), (21, 22, 23, 20), (25, 26, 27, 24), (29, 30, 31, 28), (33, 34, 35, 32), (37, 38, 39, 36), (41, 42, 43, 40), (45, 46, 47, 44), (51, 50, 49, 48), (50, 2, 1, 49), (0, 3, 51, 48), (55, 54, 53, 52), (54, 6, 5, 53), (4, 7, 55, 52), (59, 58, 57, 56), (58, 10, 9, 57), (8, 11, 59, 56), (63, 62, 61, 60), (62, 14, 13, 61), (12, 15, 63, 60), (67, 66, 65, 64), (66, 18, 17, 65), (16, 19, 67, 64), (71, 70, 69, 68), (70, 22, 21, 69), (20, 23, 71, 68), (75, 74, 73, 72), (74, 26, 25, 73), (24, 27, 75, 72), (79, 78, 77, 76), (78, 30, 29, 77), (28, 31, 79, 76), (83, 82, 81, 80), (82, 34, 33, 81), (32, 35, 83, 80), (87, 86, 85, 84), (86, 38, 37, 85), (36, 39, 87, 84), (91, 90, 89, 88), (90, 42, 41, 89), (40, 43, 91, 88), (95, 94, 93, 92), (94, 46, 45, 93), (44, 47, 95, 92), (97, 98, 99, 96), (101, 102, 103, 100), (105, 106, 107, 104), (109, 110, 111, 108), (113, 114, 115, 112), (117, 118, 119, 116), (121, 122, 123, 120), (125, 126, 127, 124), (129, 130, 131, 128), (133, 134, 135, 132), (137, 138, 139, 136), (141, 142, 143, 140), (147, 146, 145, 144), (146, 98, 97, 145), (96, 99, 147, 144), (151, 150, 149, 148), (150, 102, 101, 149), (100, 103, 151, 148), (155, 154, 153, 152), (154, 106, 105, 153), (104, 107, 155, 152), (159, 158, 157, 156), (158, 110, 109, 157), (108, 111, 159, 156), (163, 162, 161, 160), (162, 114, 113, 161), (112, 115, 163, 160), (167, 166, 165, 164), (166, 118, 117, 165), (116, 119, 167, 164), (171, 170, 169, 168), (170, 122, 121, 169), (120, 123, 171, 168), (175, 174, 173, 172), (174, 126, 125, 173), (124, 127, 175, 172), (179, 178, 177, 176), (178, 130, 129, 177), (128, 131, 179, 176), (183, 182, 181, 180), (182, 134, 133, 181), (132, 135, 183, 180), (187, 186, 185, 184), (186, 138, 137, 185), (136, 139, 187, 184), (191, 190, 189, 188), (190, 142, 141, 189), (140, 143, 191, 188), (192, 193, 307, 306), (195, 196, 197, 194), (199, 200, 201, 198), (203, 204, 205, 202), (207, 208, 209, 206), (211, 212, 213, 210), (215, 216, 217, 214), (219, 220, 221, 218), (223, 224, 225, 222), (227, 228, 229, 226), (231, 232, 233, 230), (235, 236, 237, 234), (239, 240, 241, 238), (245, 244, 243, 242), (244, 193, 192, 243), (249, 248, 247, 246), (247, 195, 194, 246), (248, 196, 195, 247), (197, 196, 248, 249), (194, 197, 249, 246), (253, 252, 251, 250), (251, 199, 198, 250), (252, 200, 199, 251), (201, 200, 252, 253), (198, 201, 253, 250), (257, 256, 255, 254), (255, 203, 202, 254), (256, 204, 203, 255), (205, 204, 256, 257), (202, 205, 257, 254), (261, 260, 259, 258), (259, 207, 206, 258), (260, 208, 207, 259), (209, 208, 260, 261), (206, 209, 261, 258), (265, 264, 263, 262), (263, 211, 210, 262), (264, 212, 211, 263), (213, 212, 264, 265), (210, 213, 265, 262), (269, 268, 267, 266), (267, 215, 214, 266), (268, 216, 215, 267), (217, 216, 268, 269), (214, 217, 269, 266), (273, 272, 271, 270), (271, 219, 218, 270), (272, 220, 219, 271), (221, 220, 272, 273), (218, 221, 273, 270), (277, 276, 275, 274), (275, 223, 222, 274), (276, 224, 223, 275), (225, 224, 276, 277), (222, 225, 277, 274), (281, 280, 279, 278), (279, 227, 226, 278), (280, 228, 227, 279), (229, 228, 280, 281), (226, 229, 281, 278), (285, 284, 283, 282), (283, 231, 230, 282), (284, 232, 231, 283), (233, 232, 284, 285), (230, 233, 285, 282), (289, 288, 287, 286), (287, 235, 234, 286), (288, 236, 235, 287), (237, 236, 288, 289), (234, 237, 289, 286), (293, 292, 291, 290), (291, 239, 238, 290), (292, 240, 239, 291), (241, 240, 292, 293), (238, 241, 293, 290), (295, 296, 297, 294), (301, 300, 299, 298), (299, 303, 302, 298), (300, 304, 303, 299), (305, 304, 300, 301), (302, 305, 301, 298), (303, 304, 305, 302), (365, 367, 366, 364), (243, 192, 306, 242), (307, 193, 244, 245), (306, 307, 245, 242), (311, 310, 309, 308), (309, 313, 312, 308), (365, 364, 315, 314), (311, 366, 367, 310), (313, 314, 315, 312), (317, 318, 319, 316), (323, 322, 321, 320), (322, 318, 317, 321), (316, 319, 323, 320), (325, 326, 327, 324), (331, 330, 329, 328), (330, 326, 325, 329), (324, 327, 331, 328), (333, 334, 335, 332), (339, 338, 337, 336), (337, 333, 332, 336), (338, 334, 333, 337), (335, 334, 338, 339), (332, 335, 339, 336), (341, 342, 343, 340), (347, 346, 345, 344), (346, 342, 341, 345), (340, 343, 347, 344), (349, 350, 351, 348), (355, 354, 353, 352), (354, 350, 349, 353), (348, 351, 355, 352), (357, 358, 359, 356), (363, 362, 361, 360), (361, 357, 356, 360), (362, 358, 357, 361), (359, 358, 362, 363), (356, 359, 363, 360), (369, 368, 392, 393), (371, 370, 394, 395), (373, 372, 396, 397), (375, 374, 398, 399), (377, 376, 400, 401), (379, 378, 402, 403), (381, 380, 404, 405), (383, 382, 406, 407), (385, 384, 408, 409), (387, 386, 410, 411), (389, 388, 412, 413), (391, 390, 414, 415), (417, 416, 418, 419), (421, 420, 422, 423), (449, 425, 424, 448), (451, 427, 426, 450), (453, 429, 428, 452), (455, 431, 430, 454), (457, 433, 432, 456), (459, 435, 434, 458), (461, 437, 436, 460), (463, 439, 438, 462), (465, 441, 440, 464), (467, 443, 442, 466), (469, 445, 444, 468), (471, 447, 446, 470), (475, 473, 472, 474), (479, 477, 476, 478), (310, 367, 365), (310, 365, 314), (310, 314, 313), (309, 310, 313), (311, 366, 364), (311, 364, 315), (311, 312, 315), (308, 312, 311), (480, 481, 482, 483), (485, 486, 487, 484), (489, 490, 491, 488), (493, 494, 495, 492), (497, 498, 499, 496), (501, 502, 503, 500), (505, 506, 507, 504), (509, 510, 511, 508), (513, 514, 515, 512), (517, 518, 519, 516), (521, 522, 523, 520), (525, 526, 527, 524), (529, 530, 531, 528), (533, 534, 535, 532), (537, 538, 539, 536), (541, 542, 543, 540), (545, 546, 547, 544), (549, 550, 551, 548), (553, 554, 555, 552), (559, 558, 557, 556), (558, 482, 481, 557), (480, 483, 559, 556), (563, 562, 561, 560), (562, 486, 485, 561), (484, 487, 563, 560), (567, 566, 565, 564), (566, 490, 489, 565), (488, 491, 567, 564), (571, 570, 569, 568), (570, 494, 493, 569), (492, 495, 571, 568), (575, 574, 573, 572), (574, 498, 497, 573), (496, 499, 575, 572), (579, 578, 577, 576), (578, 502, 501, 577), (500, 503, 579, 576), (583, 582, 581, 580), (582, 506, 505, 581), (504, 507, 583, 580), (587, 586, 585, 584), (586, 510, 509, 585), (508, 511, 587, 584), (591, 590, 589, 588), (590, 514, 513, 589), (512, 515, 591, 588), (595, 594, 593, 592), (594, 518, 517, 593), (516, 519, 595, 592), (599, 598, 597, 596), (598, 522, 521, 597), (520, 523, 599, 596), (603, 602, 601, 600), (602, 526, 525, 601), (524, 527, 603, 600), (607, 606, 605, 604), (606, 530, 529, 605), (528, 531, 607, 604), (611, 610, 609, 608), (610, 534, 533, 609), (532, 535, 611, 608), (615, 614, 613, 612), (614, 538, 537, 613), (536, 539, 615, 612), (619, 618, 617, 616), (618, 542, 541, 617), (540, 543, 619, 616), (623, 622, 621, 620), (622, 546, 545, 621), (544, 547, 623, 620), (627, 626, 625, 624), (626, 550, 549, 625), (548, 551, 627, 624), (631, 630, 629, 628), (630, 554, 553, 629), (552, 555, 631, 628), (635, 634, 633, 632), (634, 638, 637, 633), (636, 639, 635, 632), (637, 638, 639, 636), (641, 642, 643, 640), (645, 646, 647, 644), (649, 650, 651, 648), (653, 654, 655, 652), (657, 658, 659, 656), (661, 662, 663, 660), (665, 666, 667, 664), (669, 670, 671, 668), (673, 674, 675, 672), (677, 678, 679, 676), (681, 682, 683, 680), (685, 686, 687, 684), (689, 690, 691, 688), (693, 694, 695, 692), (697, 698, 699, 696), (701, 702, 703, 700), (705, 706, 707, 704), (709, 710, 711, 708), (713, 714, 715, 712), (719, 718, 717, 716), (718, 642, 641, 717), (640, 643, 719, 716), (723, 722, 721, 720), (722, 646, 645, 721), (647, 646, 722, 723), (644, 647, 723, 720), (727, 726, 725, 724), (726, 650, 649, 725), (651, 650, 726, 727), (648, 651, 727, 724), (731, 730, 729, 728), (730, 654, 653, 729), (655, 654, 730, 731), (652, 655, 731, 728), (735, 734, 733, 732), (734, 658, 657, 733), (659, 658, 734, 735), (656, 659, 735, 732), (739, 738, 737, 736), (738, 662, 661, 737), (663, 662, 738, 739), (660, 663, 739, 736), (743, 742, 741, 740), (742, 666, 665, 741), (667, 666, 742, 743), (664, 667, 743, 740), (747, 746, 745, 744), (746, 670, 669, 745), (671, 670, 746, 747), (668, 671, 747, 744), (751, 750, 749, 748), (750, 674, 673, 749), (675, 674, 750, 751), (672, 675, 751, 748), (755, 754, 753, 752), (754, 678, 677, 753), (679, 678, 754, 755), (676, 679, 755, 752), (759, 758, 757, 756), (758, 682, 681, 757), (683, 682, 758, 759), (680, 683, 759, 756), (763, 762, 761, 760), (762, 686, 685, 761), (687, 686, 762, 763), (684, 687, 763, 760), (767, 766, 765, 764), (766, 690, 689, 765), (691, 690, 766, 767), (688, 691, 767, 764), (771, 770, 769, 768), (770, 694, 693, 769), (695, 694, 770, 771), (692, 695, 771, 768), (775, 774, 773, 772), (774, 698, 697, 773), (699, 698, 774, 775), (696, 699, 775, 772), (779, 778, 777, 776), (778, 702, 701, 777), (703, 702, 778, 779), (700, 703, 779, 776), (783, 782, 781, 780), (782, 706, 705, 781), (707, 706, 782, 783), (704, 707, 783, 780), (787, 786, 785, 784), (786, 710, 709, 785), (711, 710, 786, 787), (708, 711, 787, 784), (791, 790, 789, 788), (790, 714, 713, 789), (715, 714, 790, 791), (712, 715, 791, 788), (795, 794, 793, 792), (794, 798, 797, 793), (799, 798, 794, 795), (796, 799, 795, 792), (797, 798, 799, 796), (801, 802, 803, 800), (805, 806, 807, 804), (809, 810, 811, 808), (813, 814, 815, 812), (817, 818, 819, 816), (821, 822, 823, 820), (825, 826, 827, 824), (829, 830, 831, 828), (833, 834, 835, 832), (837, 838, 839, 836), (841, 842, 843, 840), (845, 846, 847, 844), (849, 850, 851, 848), (853, 854, 855, 852), (857, 858, 859, 856), (861, 862, 863, 860), (865, 866, 867, 864), (869, 870, 871, 868), (873, 874, 875, 872), (877, 878, 879, 876), (883, 882, 881, 880), (881, 801, 800, 880), (882, 802, 801, 881), (803, 802, 882, 883), (800, 803, 883, 880), (887, 886, 885, 884), (885, 805, 804, 884), (886, 806, 805, 885), (807, 806, 886, 887), (804, 807, 887, 884), (891, 890, 889, 888), (889, 809, 808, 888), (890, 810, 809, 889), (811, 810, 890, 891), (808, 811, 891, 888), (895, 894, 893, 892), (893, 813, 812, 892), (894, 814, 813, 893), (815, 814, 894, 895), (812, 815, 895, 892), (899, 898, 897, 896), (897, 817, 816, 896), (898, 818, 817, 897), (819, 818, 898, 899), (816, 819, 899, 896), (903, 902, 901, 900), (901, 821, 820, 900), (902, 822, 821, 901), (823, 822, 902, 903), (820, 823, 903, 900), (907, 906, 905, 904), (905, 825, 824, 904), (906, 826, 825, 905), (827, 826, 906, 907), (824, 827, 907, 904), (911, 910, 909, 908), (909, 829, 828, 908), (910, 830, 829, 909), (831, 830, 910, 911), (828, 831, 911, 908), (915, 914, 913, 912), (913, 833, 832, 912), (914, 834, 833, 913), (835, 834, 914, 915), (832, 835, 915, 912), (919, 918, 917, 916), (917, 837, 836, 916), (918, 838, 837, 917), (839, 838, 918, 919), (836, 839, 919, 916), (923, 922, 921, 920), (921, 841, 840, 920), (922, 842, 841, 921), (843, 842, 922, 923), (840, 843, 923, 920), (927, 926, 925, 924), (925, 845, 844, 924), (926, 846, 845, 925), (847, 846, 926, 927), (844, 847, 927, 924), (931, 930, 929, 928), (929, 849, 848, 928), (930, 850, 849, 929), (851, 850, 930, 931), (848, 851, 931, 928), (935, 934, 933, 932), (933, 853, 852, 932), (934, 854, 853, 933), (855, 854, 934, 935), (852, 855, 935, 932), (939, 938, 937, 936), (937, 857, 856, 936), (938, 858, 857, 937), (859, 858, 938, 939), (856, 859, 939, 936), (943, 942, 941, 940), (941, 861, 860, 940), (942, 862, 861, 941), (863, 862, 942, 943), (860, 863, 943, 940), (947, 946, 945, 944), (945, 865, 864, 944), (946, 866, 865, 945), (867, 866, 946, 947), (864, 867, 947, 944), (951, 950, 949, 948), (949, 869, 868, 948), (950, 870, 869, 949), (871, 870, 950, 951), (868, 871, 951, 948), (955, 954, 953, 952), (953, 873, 872, 952), (954, 874, 873, 953), (875, 874, 954, 955), (872, 875, 955, 952), (959, 958, 957, 956), (957, 877, 876, 956), (958, 878, 877, 957), (879, 878, 958, 959), (876, 879, 959, 956), (963, 962, 961, 960), (961, 965, 964, 960), (962, 966, 965, 961), (967, 966, 962, 963), (964, 967, 963, 960), (965, 966, 967, 964), (969, 970, 971, 968), (973, 977, 976, 972), (974, 978, 977, 973), (979, 978, 974, 975), (976, 979, 975, 972), (977, 978, 979, 976), (981, 983, 982, 980), (987, 986, 985, 984), (985, 989, 988, 984), (994, 995, 991, 990), (987, 993, 992, 986), (989, 990, 991, 988), (997, 998, 999, 996), (1003, 1002, 1001, 1000), (1002, 998, 997, 1001), (996, 999, 1003, 1000), (1005, 1006, 1007, 1004), (1011, 1010, 1009, 1008), (1010, 1006, 1005, 1009), (1007, 1006, 1010, 1011), (1004, 1007, 1011, 1008), (1013, 1014, 1015, 1012), (1019, 1018, 1017, 1016), (1017, 1013, 1012, 1016), (1018, 1014, 1013, 1017), (1015, 1014, 1018, 1019), (1012, 1015, 1019, 1016), (1021, 1022, 1023, 1020), (1027, 1026, 1025, 1024), (1026, 1022, 1021, 1025), (1020, 1023, 1027, 1024), (1029, 1030, 1031, 1028), (1035, 1034, 1033, 1032), (1034, 1030, 1029, 1033), (1031, 1030, 1034, 1035), (1028, 1031, 1035, 1032), (1037, 1038, 1039, 1036), (1043, 1042, 1041, 1040), (1041, 1037, 1036, 1040), (1042, 1038, 1037, 1041), (1039, 1038, 1042, 1043), (1036, 1039, 1043, 1040), (1081, 1045, 1044, 1080), (1083, 1047, 1046, 1082), (1085, 1049, 1048, 1084), (1087, 1051, 1050, 1086), (1089, 1053, 1052, 1088), (1091, 1055, 1054, 1090), (1093, 1057, 1056, 1092), (1095, 1059, 1058, 1094), (1097, 1061, 1060, 1096), (1099, 1063, 1062, 1098), (1101, 1065, 1064, 1100), (1103, 1067, 1066, 1102), (1105, 1069, 1068, 1104), (1107, 1071, 1070, 1106), (1109, 1073, 1072, 1108), (1111, 1075, 1074, 1110), (1113, 1077, 1076, 1112), (1115, 1079, 1078, 1114), (1117, 1119, 1118, 1116), (1123, 1121, 1120, 1122), (1127, 1125, 1124, 1126), (975, 974, 973, 972), (643, 642, 718, 719), (1137, 1135, 1134, 1136), (1132, 1133, 1131), (1129, 1132, 1131), (1129, 1130, 1131), (1128, 1130, 1129), (992, 994, 990), (986, 992, 990), (986, 990, 989), (985, 986, 989)])
me_frontright.polygons.foreach_set('use_smooth', [1, 1, 1, 1, 1, 1, 1, 1, 1, 1, 1, 1, 1, 1, 1, 1, 1, 1, 1, 1, 1, 1, 1, 1, 1, 1, 1, 1, 1, 1, 1, 1, 1, 1, 1, 1, 1, 1, 1, 1, 1, 1, 1, 1, 1, 1, 1, 1, 1, 1, 1, 1, 1, 1, 1, 1, 1, 1, 1, 1, 1, 1, 1, 1, 1, 1, 1, 1, 1, 1, 1, 1, 1, 1, 1, 1, 1, 1, 1, 1, 1, 1, 1, 1, 1, 1, 1, 1, 1, 1, 1, 1, 1, 1, 1, 1, 1, 1, 1, 1, 1, 1, 1, 1, 1, 1, 1, 1, 1, 1, 1, 1, 1, 1, 1, 1, 1, 1, 1, 1, 1, 1, 1, 1, 1, 1, 1, 1, 1, 1, 1, 1, 1, 1, 1, 1, 1, 1, 1, 1, 1, 1, 1, 1, 1, 1, 1, 1, 1, 1, 1, 1, 1, 1, 1, 1, 1, 1, 1, 1, 1, 1, 1, 1, 1, 1, 1, 1, 1, 1, 1, 0, 0, 0, 0, 0, 0, 0, 0, 1, 1, 1, 0, 0, 0, 0, 0, 1, 1, 1, 1, 1, 1, 1, 1, 1, 1, 1, 1, 1, 1, 1, 1, 1, 1, 1, 1, 1, 1, 1, 1, 1, 1, 1, 1, 1, 1, 1, 1, 1, 1, 1, 1, 1, 1, 1, 1, 1, 1, 1, 1, 1, 1, 1, 1, 1, 1, 1, 1, 1, 1, 1, 1, 0, 0, 0, 0, 0, 0, 0, 0, 1, 1, 1, 1, 1, 1, 1, 1, 1, 1, 1, 1, 1, 1, 1, 1, 1, 1, 1, 1, 1, 1, 1, 1, 1, 1, 1, 1, 1, 1, 1, 1, 1, 1, 1, 1, 1, 1, 1, 1, 1, 1, 1, 1, 1, 1, 1, 1, 1, 1, 1, 1, 1, 1, 1, 1, 1, 1, 1, 1, 1, 1, 1, 1, 1, 1, 1, 1, 1, 1, 1, 1, 1, 1, 1, 1, 1, 1, 1, 1, 1, 1, 1, 1, 1, 1, 1, 1, 1, 1, 1, 1, 1, 1, 1, 1, 1, 1, 1, 1, 1, 1, 1, 1, 1, 1, 1, 1, 1, 1, 1, 1, 1, 1, 1, 1, 1, 1, 1, 1, 1, 1, 1, 1, 1, 1, 1, 1, 1, 1, 1, 1, 1, 1, 1, 1, 1, 1, 1, 1, 1, 1, 1, 1, 1, 1, 1, 1, 1, 1, 1, 1, 1, 1, 1, 1, 1, 1, 1, 1, 1, 1, 1, 1, 1, 1, 1, 1, 1, 1, 1, 1, 1, 1, 1, 1, 1, 1, 1, 1, 1, 1, 1, 1, 1, 1, 1, 1, 1, 1, 1, 1, 1, 1, 1, 1, 1, 1, 1, 1, 1, 1, 1, 1, 1, 1, 1, 1, 1, 1, 1, 1, 1, 1, 1, 1, 1, 1, 1, 1, 1, 1, 1, 1, 1, 1, 1, 1, 1, 1, 1, 1, 1, 1, 1, 1, 1, 1, 1, 1, 1, 1, 1, 1, 1, 1, 1, 1, 1, 1, 1, 1, 1, 1, 1, 1, 1, 1, 1, 1, 1, 1, 1, 1, 1, 1, 1, 1, 1, 1, 1, 1, 1, 1, 1, 1, 1, 1, 1, 1, 1, 1, 1, 1, 1, 1, 1, 1, 1, 1, 1, 1, 1, 1, 1, 1, 1, 1, 1, 1, 1, 1, 1, 1, 1, 0, 0, 0, 0, 0, 0, 0, 0, 0, 0, 0, 0, 1, 1, 1, 1, 1, 1, 1, 1, 1, 1, 1, 1, 1, 1, 1, 1, 1, 1, 1, 1, 1, 1, 1, 1, 1, 1, 1, 1, 1, 1, 1, 1, 1, 1, 1, 1, 1, 1, 1, 1, 1, 1, 1, 1, 1, 1, 1, 1, 1, 1, 1, 0, 1, 1, 0, 0, 0, 0, 0, 0, 0, 0])
me_frontright.polygons.foreach_set('material_index', [3, 3, 3, 3, 3, 3, 3, 3, 3, 3, 3, 3, 3, 3, 3, 3, 3, 3, 3, 3, 3, 3, 3, 3, 3, 3, 3, 3, 3, 3, 3, 3, 3, 3, 3, 3, 3, 3, 3, 3, 3, 3, 3, 3, 3, 3, 3, 3, 2, 2, 2, 2, 2, 2, 2, 2, 2, 2, 2, 2, 2, 2, 2, 2, 2, 2, 2, 2, 2, 2, 2, 2, 2, 2, 2, 2, 2, 2, 2, 2, 2, 2, 2, 2, 2, 2, 2, 2, 2, 2, 2, 2, 2, 2, 2, 2, 1, 1, 1, 1, 1, 1, 1, 1, 1, 1, 1, 1, 1, 1, 1, 1, 1, 1, 1, 1, 1, 1, 1, 1, 1, 1, 1, 1, 1, 1, 1, 1, 1, 1, 1, 1, 1, 1, 1, 1, 1, 1, 1, 1, 1, 1, 1, 1, 1, 1, 1, 1, 1, 1, 1, 1, 1, 1, 1, 1, 1, 1, 1, 1, 1, 1, 1, 1, 1, 1, 1, 1, 1, 1, 1, 0, 0, 0, 0, 0, 0, 0, 0, 1, 1, 1, 0, 0, 0, 0, 0, 3, 3, 3, 3, 2, 2, 2, 2, 1, 1, 1, 1, 1, 1, 3, 3, 3, 3, 2, 2, 2, 2, 1, 1, 1, 1, 1, 1, 2, 2, 2, 2, 2, 2, 2, 2, 2, 2, 2, 2, 2, 2, 3, 3, 3, 3, 3, 3, 3, 3, 3, 3, 3, 3, 3, 3, 0, 0, 0, 0, 0, 0, 0, 0, 3, 3, 3, 3, 3, 3, 3, 3, 3, 3, 3, 3, 3, 3, 3, 3, 3, 3, 3, 3, 3, 3, 3, 3, 3, 3, 3, 3, 3, 3, 3, 3, 3, 3, 3, 3, 3, 3, 3, 3, 3, 3, 3, 3, 3, 3, 3, 3, 3, 3, 3, 3, 3, 3, 3, 3, 3, 3, 3, 3, 3, 3, 3, 3, 3, 3, 3, 3, 3, 3, 3, 3, 3, 3, 3, 3, 3, 3, 3, 3, 2, 2, 2, 2, 2, 2, 2, 2, 2, 2, 2, 2, 2, 2, 2, 2, 2, 2, 2, 2, 2, 2, 2, 2, 2, 2, 2, 2, 2, 2, 2, 2, 2, 2, 2, 2, 2, 2, 2, 2, 2, 2, 2, 2, 2, 2, 2, 2, 2, 2, 2, 2, 2, 2, 2, 2, 2, 2, 2, 2, 2, 2, 2, 2, 2, 2, 2, 2, 2, 2, 2, 2, 2, 2, 2, 2, 2, 2, 2, 2, 2, 2, 2, 2, 2, 2, 2, 2, 2, 2, 2, 2, 2, 2, 2, 2, 2, 2, 2, 1, 1, 1, 1, 1, 1, 1, 1, 1, 1, 1, 1, 1, 1, 1, 1, 1, 1, 1, 1, 1, 1, 1, 1, 1, 1, 1, 1, 1, 1, 1, 1, 1, 1, 1, 1, 1, 1, 1, 1, 1, 1, 1, 1, 1, 1, 1, 1, 1, 1, 1, 1, 1, 1, 1, 1, 1, 1, 1, 1, 1, 1, 1, 1, 1, 1, 1, 1, 1, 1, 1, 1, 1, 1, 1, 1, 1, 1, 1, 1, 1, 1, 1, 1, 1, 1, 1, 1, 1, 1, 1, 1, 1, 1, 1, 1, 1, 1, 1, 1, 1, 1, 1, 1, 1, 1, 1, 1, 1, 1, 1, 1, 1, 1, 1, 1, 1, 1, 1, 1, 1, 1, 1, 1, 1, 1, 0, 0, 0, 0, 0, 0, 0, 0, 0, 0, 0, 0, 3, 3, 3, 3, 2, 2, 2, 2, 2, 1, 1, 1, 1, 1, 1, 3, 3, 3, 3, 2, 2, 2, 2, 2, 1, 1, 1, 1, 1, 1, 3, 3, 3, 3, 3, 3, 3, 3, 3, 3, 3, 3, 3, 3, 3, 3, 3, 3, 3, 3, 3, 0, 2, 3, 0, 0, 0, 0, 0, 0, 0, 0])
me_frontright.materials.append(mat_default_004)
me_frontright.materials.append(mat_mullion_004)
me_frontright.materials.append(mat_clearglass_004)
me_frontright.materials.append(mat_tintglass_004)
me_frontright.use_remesh_preserve_volume = False
me_frontright.use_remesh_preserve_attributes = False
me_frontright.use_mirror_vertex_groups = False
me_frontright.update()

# ---- objects
ob_ceiling = bpy.data.objects.new('ceiling', me_floor)
ob_backleft = bpy.data.objects.new('backLeft', me_frontright)
ob_floor = bpy.data.objects.new('floor', me_floor)
ob_frontright = bpy.data.objects.new('frontRight', me_frontright)

# ---- transforms, parenting, visibility, modifiers, constraints
ob_ceiling.location = (0.0, 0.0, 3.658)
ob_ceiling.lock_location = (True, True, False)
ob_ceiling.lineart.crease_threshold = 0.0
ob_backleft.location = (38.1, 24.39, 0.0)
ob_backleft.rotation_euler = (0.0, 0.0, 3.142)
ob_backleft.scale = (1.0, 1.0, 1.0)
ob_backleft.lock_location = (False, False, True)
ob_backleft.lock_rotation = (True, False, False)
ob_backleft.lineart.crease_threshold = 0.0
ob_floor.location = (0.0, 0.0, 0.0)
ob_floor.lock_location = (True, False, True)
ob_floor.lineart.crease_threshold = 0.0
ob_frontright.location = (0.0, 0.0, 0.0)
ob_frontright.lock_location = (True, True, True)
ob_frontright.lock_rotation = (True, True, True)
ob_frontright.lineart.crease_threshold = 0.0

# ---- collection membership
col_collection_1.objects.link(ob_ceiling)
col_collection_1.objects.link(ob_backleft)
col_collection_1.objects.link(ob_floor)
col_collection_1.objects.link(ob_frontright)

# ---- scene / render settings (as saved in the file)
scene.frame_start = 1; scene.frame_end = 250; scene.frame_set(1)
scene.render.engine = 'BLENDER_EEVEE_NEXT'
scene.render.image_settings.color_mode = 'RGB'
scene.render.image_settings.compression = 90
scene.render.resolution_percentage = 50
scene.render.dither_intensity = 0.0
scene.render.bake_margin = 2
scene.render.bake_bias = 0.0
scene.cycles.use_denoising = False
scene.cycles.samples = 10
scene.cycles.sampling_pattern = 'TABULATED_SOBOL'
scene.cycles.light_sampling_threshold = 0.0
scene.cycles.use_adaptive_sampling = False
scene.cycles.use_light_tree = False
scene.cycles.blur_glossy = 0.0
scene.cycles.volume_bounces = 1
scene.cycles.pixel_filter_type = 'GAUSSIAN'
scene.cycles.sample_clamp_indirect = 0.0
scene.view_settings.view_transform = 'Standard'
bpy.context.view_layer.update()

# ---- added for rendering (the .blend has no active camera and no usable light): camera, sun + grey world if the file has none
cam_auto = bpy.data.cameras.new('AutoCamera')
cam_auto.lens = 50.0
cam_auto.sensor_width = 36.0
cam_auto.clip_end = 1000.0
ob_auto_camera = bpy.data.objects.new('AutoCamera', cam_auto)
scene.collection.objects.link(ob_auto_camera)
ob_auto_camera.location = (61.0526, -38.2091, 35.5073)
ob_auto_camera.rotation_euler = (1.09748, -7.21219e-08, 0.694738)
scene.camera = ob_auto_camera
light_auto_sun = bpy.data.lights.new('AutoSun', 'SUN')
light_auto_sun.energy = 3.0
light_auto_sun.angle = 0.0523599
ob_auto_sun = bpy.data.objects.new('AutoSun', light_auto_sun)
scene.collection.objects.link(ob_auto_sun)
ob_auto_sun.rotation_euler = (0.872665, 0.174533, 0.523599)
if scene.world is None:
    world_auto = bpy.data.worlds.new('AutoWorld')
    world_auto.color = (0.3, 0.3, 0.3)
    scene.world = world_auto
bpy.context.view_layer.update()
